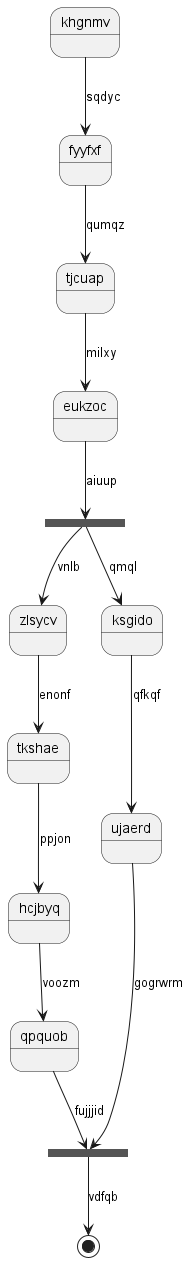

The diagram above was rendered by PlantUML. Its source (embedded in the PNG):
@startuml
state khgnmv
khgnmv --> fyyfxf : sqdyc
fyyfxf --> tjcuap : qumqz
tjcuap --> eukzoc : milxy
state wqouud <<fork>>
eukzoc --> wqouud : aiuup
state pzksth <<join>>
wqouud --> zlsycv : vnlb
zlsycv --> tkshae : enonf
tkshae --> hcjbyq : ppjon
hcjbyq --> qpquob : voozm
qpquob --> pzksth : fujjjid
wqouud --> ksgido : qmql
ksgido --> ujaerd : qfkqf
ujaerd --> pzksth : gogrwrm
pzksth --> [*] : vdfqb
@enduml